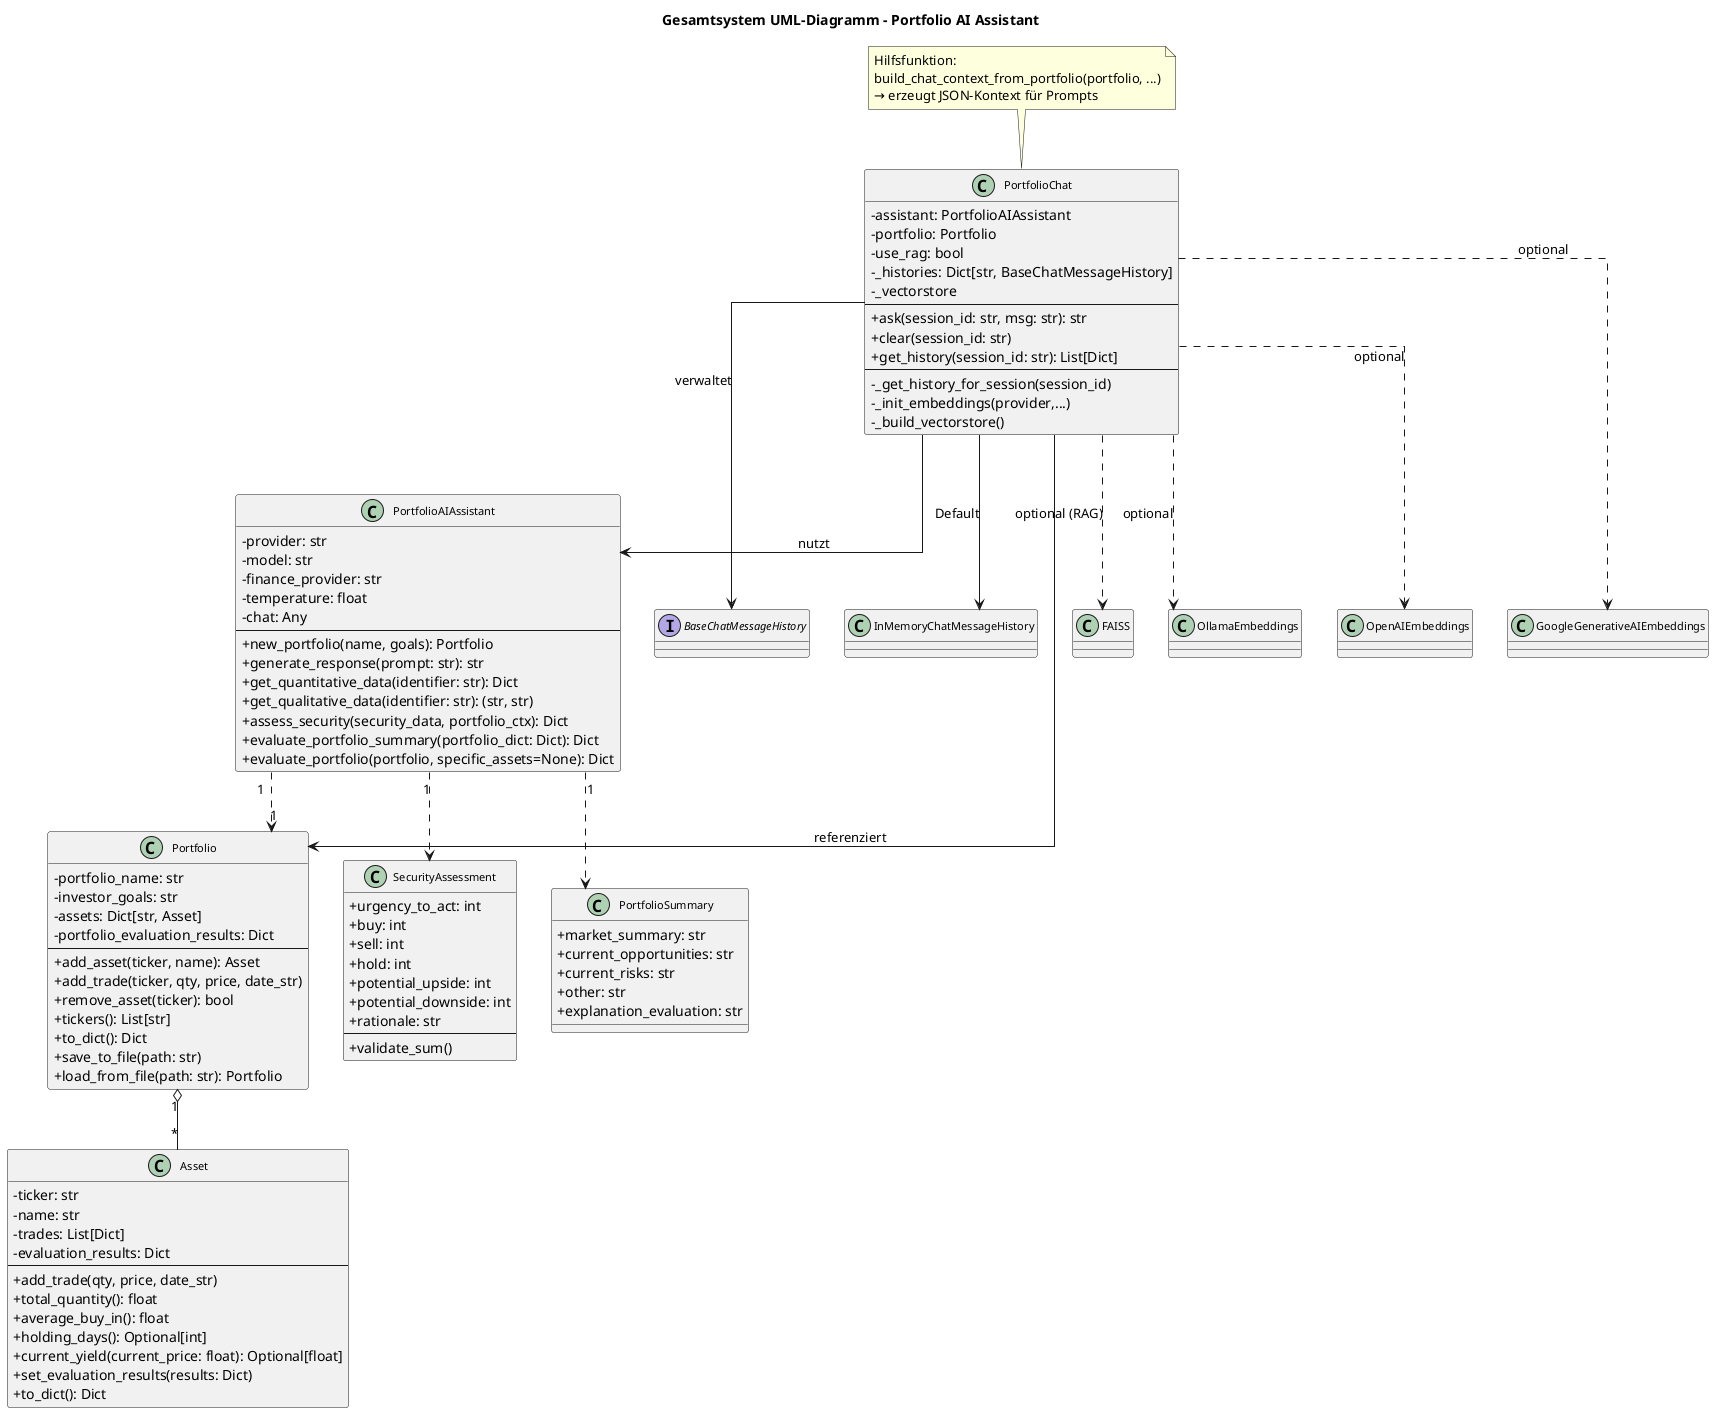

The diagram above was rendered by PlantUML. Its source (embedded in the PNG):
@startuml
skinparam classAttributeIconSize 0
skinparam shadowing false
skinparam linetype ortho
skinparam classFontSize 11

title Gesamtsystem UML-Diagramm - Portfolio AI Assistant

' =====================
' Datenklassen
' =====================
class Asset {
  - ticker: str
  - name: str
  - trades: List[Dict]
  - evaluation_results: Dict
  --
  + add_trade(qty, price, date_str)
  + total_quantity(): float
  + average_buy_in(): float
  + holding_days(): Optional[int]
  + current_yield(current_price: float): Optional[float]
  + set_evaluation_results(results: Dict)
  + to_dict(): Dict
}

class Portfolio {
  - portfolio_name: str
  - investor_goals: str
  - assets: Dict[str, Asset]
  - portfolio_evaluation_results: Dict
  --
  + add_asset(ticker, name): Asset
  + add_trade(ticker, qty, price, date_str)
  + remove_asset(ticker): bool
  + tickers(): List[str]
  + to_dict(): Dict
  + save_to_file(path: str)
  + load_from_file(path: str): Portfolio
}

class SecurityAssessment {
  + urgency_to_act: int
  + buy: int
  + sell: int
  + hold: int
  + potential_upside: int
  + potential_downside: int
  + rationale: str
  --
  + validate_sum()
}

class PortfolioSummary {
  + market_summary: str
  + current_opportunities: str
  + current_risks: str
  + other: str
  + explanation_evaluation: str
}

' =====================
' Haupt-Assistent
' =====================
class PortfolioAIAssistant {
  - provider: str
  - model: str
  - finance_provider: str
  - temperature: float
  - chat: Any
  --
  + new_portfolio(name, goals): Portfolio
  + generate_response(prompt: str): str
  + get_quantitative_data(identifier: str): Dict
  + get_qualitative_data(identifier: str): (str, str)
  + assess_security(security_data, portfolio_ctx): Dict
  + evaluate_portfolio_summary(portfolio_dict: Dict): Dict
  + evaluate_portfolio(portfolio, specific_assets=None): Dict
}

' =====================
' Chatmodul
' =====================
class PortfolioChat {
  - assistant: PortfolioAIAssistant
  - portfolio: Portfolio
  - use_rag: bool
  - _histories: Dict[str, BaseChatMessageHistory]
  - _vectorstore
  --
  + ask(session_id: str, msg: str): str
  + clear(session_id: str)
  + get_history(session_id: str): List[Dict]
  --
  - _get_history_for_session(session_id)
  - _init_embeddings(provider,...)
  - _build_vectorstore()
}

note top of PortfolioChat
  Hilfsfunktion:
  build_chat_context_from_portfolio(portfolio, ...)
  → erzeugt JSON-Kontext für Prompts
end note

' =====================
' Externe Komponenten
' =====================
interface BaseChatMessageHistory
class InMemoryChatMessageHistory
class FAISS
class OllamaEmbeddings
class OpenAIEmbeddings
class GoogleGenerativeAIEmbeddings

' =====================
' Beziehungen
' =====================
Portfolio "1" o-- "*" Asset
PortfolioAIAssistant "1" ..> "1" Portfolio
PortfolioAIAssistant "1" ..> SecurityAssessment
PortfolioAIAssistant "1" ..> PortfolioSummary

PortfolioChat --> PortfolioAIAssistant : nutzt
PortfolioChat --> Portfolio : referenziert
PortfolioChat --> BaseChatMessageHistory : verwaltet
PortfolioChat --> InMemoryChatMessageHistory : Default
PortfolioChat ..> FAISS : optional (RAG)
PortfolioChat ..> OllamaEmbeddings : optional
PortfolioChat ..> OpenAIEmbeddings : optional
PortfolioChat ..> GoogleGenerativeAIEmbeddings : optional

@enduml